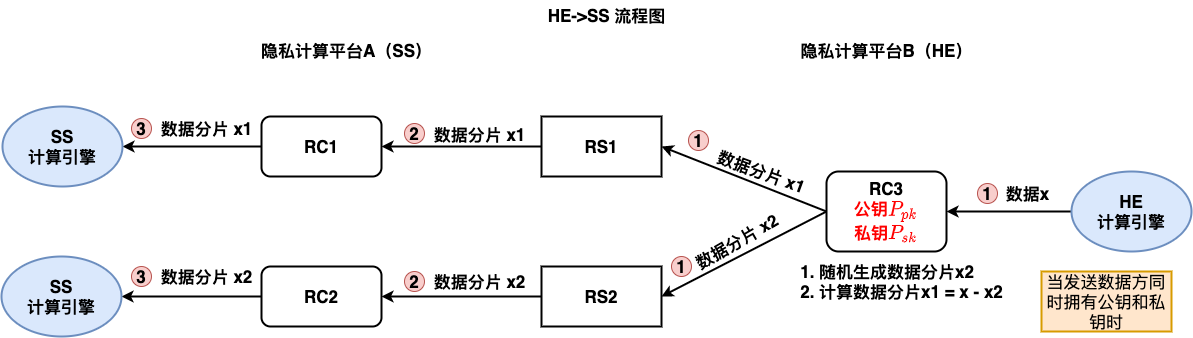

The diagram above was exported from draw.io. Its source (the exported page's mxGraphModel, read from the mxfile embedded in the PNG):
<mxGraphModel dx="2407" dy="1160" grid="1" gridSize="10" guides="1" tooltips="1" connect="1" arrows="1" fold="1" page="1" pageScale="1" pageWidth="827" pageHeight="1169" math="1" shadow="0">
  <root>
    <mxCell id="0" />
    <mxCell id="1" parent="0" />
    <mxCell id="2" style="edgeStyle=none;rounded=0;orthogonalLoop=1;jettySize=auto;html=1;exitX=0;exitY=0.5;exitDx=0;exitDy=0;fontSize=17;startArrow=none;startFill=0;endArrow=classic;endFill=1;strokeWidth=2;entryX=1;entryY=0.5;entryDx=0;entryDy=0;" edge="1" source="3" target="30" parent="1">
      <mxGeometry relative="1" as="geometry">
        <mxPoint x="1450" y="675" as="targetPoint" />
      </mxGeometry>
    </mxCell>
    <mxCell id="3" value="RC1" style="rounded=1;whiteSpace=wrap;html=1;fontSize=17;fontStyle=1;strokeWidth=2;" vertex="1" parent="1">
      <mxGeometry x="1560" y="645" width="120" height="60" as="geometry" />
    </mxCell>
    <mxCell id="4" style="edgeStyle=none;rounded=0;orthogonalLoop=1;jettySize=auto;html=1;exitX=0;exitY=0.5;exitDx=0;exitDy=0;fontSize=17;startArrow=none;startFill=0;endArrow=classic;endFill=1;strokeWidth=2;entryX=1;entryY=0.5;entryDx=0;entryDy=0;" edge="1" source="5" target="31" parent="1">
      <mxGeometry relative="1" as="geometry">
        <mxPoint x="1450" y="825" as="targetPoint" />
      </mxGeometry>
    </mxCell>
    <mxCell id="5" value="RC2" style="rounded=1;whiteSpace=wrap;html=1;fontSize=17;fontStyle=1;strokeWidth=2;" vertex="1" parent="1">
      <mxGeometry x="1560" y="795" width="120" height="60" as="geometry" />
    </mxCell>
    <mxCell id="6" style="edgeStyle=orthogonalEdgeStyle;rounded=0;orthogonalLoop=1;jettySize=auto;html=1;exitX=0;exitY=0.5;exitDx=0;exitDy=0;entryX=1;entryY=0.5;entryDx=0;entryDy=0;strokeWidth=2;fontStyle=1" edge="1" source="7" target="3" parent="1">
      <mxGeometry relative="1" as="geometry" />
    </mxCell>
    <mxCell id="7" value="RS1" style="rounded=0;whiteSpace=wrap;html=1;fontSize=17;fontStyle=1;strokeWidth=2;" vertex="1" parent="1">
      <mxGeometry x="1840" y="645" width="120" height="60" as="geometry" />
    </mxCell>
    <mxCell id="8" style="edgeStyle=orthogonalEdgeStyle;rounded=0;orthogonalLoop=1;jettySize=auto;html=1;exitX=0;exitY=0.5;exitDx=0;exitDy=0;entryX=1;entryY=0.5;entryDx=0;entryDy=0;strokeWidth=2;fontStyle=1" edge="1" source="9" target="5" parent="1">
      <mxGeometry relative="1" as="geometry" />
    </mxCell>
    <mxCell id="9" value="RS2" style="rounded=0;whiteSpace=wrap;html=1;fontSize=17;fontStyle=1;strokeWidth=2;" vertex="1" parent="1">
      <mxGeometry x="1840" y="795" width="120" height="60" as="geometry" />
    </mxCell>
    <mxCell id="10" style="rounded=0;orthogonalLoop=1;jettySize=auto;html=1;exitX=0;exitY=0.5;exitDx=0;exitDy=0;entryX=1;entryY=0.5;entryDx=0;entryDy=0;strokeWidth=2;fontStyle=1" edge="1" source="11" target="7" parent="1">
      <mxGeometry relative="1" as="geometry" />
    </mxCell>
    <mxCell id="11" value="RC3&lt;br&gt;&lt;span style=&quot;color: rgb(255 , 0 , 0)&quot;&gt;公钥\(P_{pk}\)&lt;br&gt;私钥\(P_{sk}\)&lt;/span&gt;" style="rounded=1;whiteSpace=wrap;html=1;fontSize=17;fontStyle=1;strokeWidth=2;" vertex="1" parent="1">
      <mxGeometry x="2125" y="700" width="120" height="80" as="geometry" />
    </mxCell>
    <mxCell id="12" style="rounded=0;orthogonalLoop=1;jettySize=auto;html=1;exitX=0;exitY=0.5;exitDx=0;exitDy=0;entryX=1;entryY=0.5;entryDx=0;entryDy=0;strokeWidth=2;fontStyle=1" edge="1" source="11" target="9" parent="1">
      <mxGeometry relative="1" as="geometry">
        <mxPoint x="2120" y="825.0000000000002" as="sourcePoint" />
      </mxGeometry>
    </mxCell>
    <mxCell id="13" value="数据分片 x1" style="text;html=1;align=center;verticalAlign=middle;resizable=0;points=[];autosize=1;strokeColor=none;fontSize=17;strokeWidth=2;fontStyle=1;rotation=20;" vertex="1" parent="1">
      <mxGeometry x="2005" y="685" width="110" height="30" as="geometry" />
    </mxCell>
    <mxCell id="14" value="" style="endArrow=classic;html=1;fontSize=17;entryX=1;entryY=0.5;entryDx=0;entryDy=0;strokeWidth=2;fontStyle=1;exitX=0;exitY=0.5;exitDx=0;exitDy=0;" edge="1" source="29" target="11" parent="1">
      <mxGeometry width="50" height="50" relative="1" as="geometry">
        <mxPoint x="2330" y="825" as="sourcePoint" />
        <mxPoint x="2240" y="825.0000000000002" as="targetPoint" />
      </mxGeometry>
    </mxCell>
    <mxCell id="15" value="数据x" style="text;html=1;align=center;verticalAlign=middle;resizable=0;points=[];autosize=1;strokeColor=none;fontSize=17;fontStyle=1" vertex="1" parent="1">
      <mxGeometry x="2296" y="707" width="60" height="30" as="geometry" />
    </mxCell>
    <mxCell id="16" value="&lt;div style=&quot;text-align: left&quot;&gt;&lt;span&gt;1. 随机生成数据分片x2&lt;/span&gt;&lt;/div&gt;&lt;div style=&quot;text-align: left&quot;&gt;&lt;span&gt;2.&amp;nbsp;&lt;/span&gt;&lt;span&gt;计算数据分片x1 = x - x2&lt;/span&gt;&lt;/div&gt;" style="text;html=1;align=center;verticalAlign=middle;resizable=0;points=[];autosize=1;strokeColor=none;fontSize=17;fontStyle=1" vertex="1" parent="1">
      <mxGeometry x="2090" y="785" width="220" height="50" as="geometry" />
    </mxCell>
    <mxCell id="17" value="&lt;span&gt;HE-&amp;gt;SS 流程图&lt;/span&gt;" style="text;html=1;align=center;verticalAlign=middle;resizable=0;points=[];autosize=1;strokeColor=none;fontSize=17;fontStyle=1" vertex="1" parent="1">
      <mxGeometry x="1840" y="529" width="130" height="30" as="geometry" />
    </mxCell>
    <mxCell id="18" value="隐私计算平台A（SS）" style="text;html=1;align=center;verticalAlign=middle;resizable=0;points=[];autosize=1;strokeColor=none;fontSize=17;fontStyle=1" vertex="1" parent="1">
      <mxGeometry x="1550" y="564" width="190" height="30" as="geometry" />
    </mxCell>
    <mxCell id="19" value="隐私计算平台B（HE）" style="text;html=1;align=center;verticalAlign=middle;resizable=0;points=[];autosize=1;strokeColor=none;fontSize=17;fontStyle=1" vertex="1" parent="1">
      <mxGeometry x="2090" y="564" width="190" height="30" as="geometry" />
    </mxCell>
    <mxCell id="20" value="1" style="ellipse;whiteSpace=wrap;html=1;aspect=fixed;fontSize=17;fontStyle=1;fillColor=#f8cecc;strokeColor=#b85450;" vertex="1" parent="1">
      <mxGeometry x="2276" y="712" width="20" height="20" as="geometry" />
    </mxCell>
    <mxCell id="21" value="1" style="ellipse;whiteSpace=wrap;html=1;aspect=fixed;fontSize=17;fontStyle=1;fillColor=#f8cecc;strokeColor=#b85450;" vertex="1" parent="1">
      <mxGeometry x="1970" y="785" width="20" height="20" as="geometry" />
    </mxCell>
    <mxCell id="22" value="1" style="ellipse;whiteSpace=wrap;html=1;aspect=fixed;fontSize=17;fontStyle=1;fillColor=#f8cecc;strokeColor=#b85450;" vertex="1" parent="1">
      <mxGeometry x="1987" y="659" width="20" height="20" as="geometry" />
    </mxCell>
    <mxCell id="23" value="2" style="ellipse;whiteSpace=wrap;html=1;aspect=fixed;fontSize=17;fontStyle=1;fillColor=#f8cecc;strokeColor=#b85450;" vertex="1" parent="1">
      <mxGeometry x="1703" y="652" width="20" height="20" as="geometry" />
    </mxCell>
    <mxCell id="24" value="2" style="ellipse;whiteSpace=wrap;html=1;aspect=fixed;fontSize=17;fontStyle=1;fillColor=#f8cecc;strokeColor=#b85450;" vertex="1" parent="1">
      <mxGeometry x="1703" y="800" width="20" height="20" as="geometry" />
    </mxCell>
    <mxCell id="25" value="数据分片 x1" style="text;html=1;align=center;verticalAlign=middle;resizable=0;points=[];autosize=1;strokeColor=none;fontSize=17;fontStyle=1" vertex="1" parent="1">
      <mxGeometry x="1723" y="648" width="110" height="30" as="geometry" />
    </mxCell>
    <mxCell id="26" value="数据分片 x2" style="text;html=1;align=center;verticalAlign=middle;resizable=0;points=[];autosize=1;strokeColor=none;fontSize=17;fontStyle=1" vertex="1" parent="1">
      <mxGeometry x="1723" y="795" width="110" height="30" as="geometry" />
    </mxCell>
    <mxCell id="27" value="数据分片 x1" style="text;html=1;align=center;verticalAlign=middle;resizable=0;points=[];autosize=1;strokeColor=none;fontSize=17;fontStyle=1" vertex="1" parent="1">
      <mxGeometry x="1450" y="642" width="110" height="30" as="geometry" />
    </mxCell>
    <mxCell id="28" value="数据分片 x2" style="text;html=1;align=center;verticalAlign=middle;resizable=0;points=[];autosize=1;strokeColor=none;fontSize=17;fontStyle=1" vertex="1" parent="1">
      <mxGeometry x="1450" y="790" width="110" height="30" as="geometry" />
    </mxCell>
    <mxCell id="29" value="&lt;b&gt;HE&lt;br&gt;计算引擎&lt;/b&gt;" style="ellipse;whiteSpace=wrap;html=1;fontSize=17;strokeWidth=2;fillColor=#dae8fc;strokeColor=#6c8ebf;" vertex="1" parent="1">
      <mxGeometry x="2370" y="700" width="120" height="80" as="geometry" />
    </mxCell>
    <mxCell id="30" value="&lt;b&gt;SS&lt;br&gt;计算引擎&lt;/b&gt;" style="ellipse;whiteSpace=wrap;html=1;fontSize=17;strokeWidth=2;fillColor=#dae8fc;strokeColor=#6c8ebf;" vertex="1" parent="1">
      <mxGeometry x="1301" y="635" width="120" height="80" as="geometry" />
    </mxCell>
    <mxCell id="31" value="&lt;b&gt;SS&lt;br&gt;计算引擎&lt;/b&gt;" style="ellipse;whiteSpace=wrap;html=1;fontSize=17;strokeWidth=2;fillColor=#dae8fc;strokeColor=#6c8ebf;" vertex="1" parent="1">
      <mxGeometry x="1300" y="785" width="120" height="80" as="geometry" />
    </mxCell>
    <mxCell id="32" value="3" style="ellipse;whiteSpace=wrap;html=1;aspect=fixed;fontSize=17;fontStyle=1;fillColor=#f8cecc;strokeColor=#b85450;" vertex="1" parent="1">
      <mxGeometry x="1430" y="647" width="20" height="20" as="geometry" />
    </mxCell>
    <mxCell id="33" value="3" style="ellipse;whiteSpace=wrap;html=1;aspect=fixed;fontSize=17;fontStyle=1;fillColor=#f8cecc;strokeColor=#b85450;" vertex="1" parent="1">
      <mxGeometry x="1430" y="795" width="20" height="20" as="geometry" />
    </mxCell>
    <mxCell id="34" value="当发送数据方同时拥有公钥和私钥时" style="rounded=0;whiteSpace=wrap;html=1;fontSize=17;strokeWidth=2;fillColor=#ffe6cc;strokeColor=#d79b00;" vertex="1" parent="1">
      <mxGeometry x="2340" y="800" width="130" height="60" as="geometry" />
    </mxCell>
    <mxCell id="35" value="数据分片 x2" style="text;html=1;align=center;verticalAlign=middle;resizable=0;points=[];autosize=1;strokeColor=none;fontSize=17;fontStyle=1;rotation=-30;" vertex="1" parent="1">
      <mxGeometry x="1980" y="755" width="110" height="30" as="geometry" />
    </mxCell>
  </root>
</mxGraphModel>